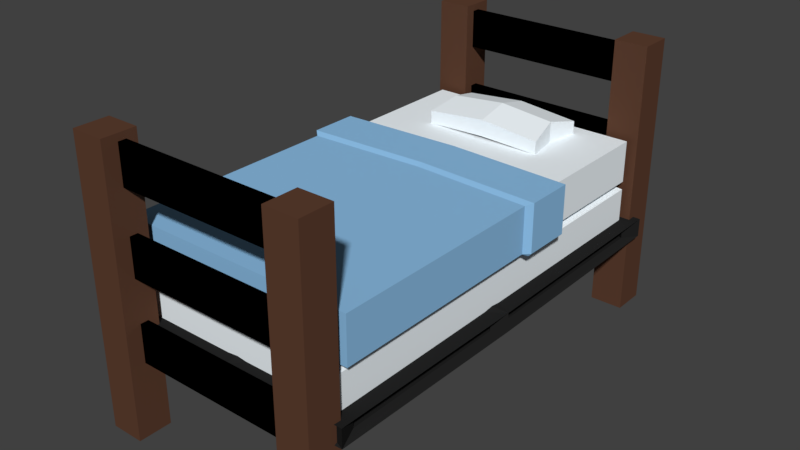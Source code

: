 # Source: bed1.blend  (saved by Blender 2.79.0; exported with 4.5.12 LTS)
import bpy
from mathutils import Matrix  # noqa: F401  (used for matrix-valued properties, if any)

bpy.ops.wm.read_factory_settings(use_empty=True)
scene = bpy.context.scene
scene.name = 'Scene'

# ---- collections
col_collection_1 = bpy.data.collections.new('Collection 1'); scene.collection.children.link(col_collection_1)

# ---- materials (node trees are filled in below, after node groups)
mat_bedwhite = bpy.data.materials.new('BedWhite')
mat_bedwhite.alpha_threshold = 0.0
mat_bedwhite.use_transparent_shadow = False
mat_bedwhite.preview_render_type = 'SHADERBALL'
mat_bedwhite.diffuse_color = (0.9, 0.9615, 1.0, 1.0)
mat_bedwhite.roughness = 0.5
mat_bedwhite.specular_intensity = 0.1
mat_bedwhite.line_color = (0.0, 0.0, 0.0, 1.0)
mat_bedcoversblue = bpy.data.materials.new('BedCoversBlue')
mat_bedcoversblue.alpha_threshold = 0.0
mat_bedcoversblue.use_transparent_shadow = False
mat_bedcoversblue.preview_render_type = 'FLAT'
mat_bedcoversblue.diffuse_color = (0.2686, 0.5238, 0.8, 1.0)
mat_bedcoversblue.roughness = 0.5
mat_bedcoversblue.specular_intensity = 0.0
mat_bedwood = bpy.data.materials.new('BedWood')
mat_bedwood.alpha_threshold = 0.0
mat_bedwood.use_transparent_shadow = False
mat_bedwood.diffuse_color = (0.1114, 0.04996, 0.0297, 1.0)
mat_bedwood.roughness = 0.5
mat_bedwood.specular_intensity = 0.3587
mat_bedmetal = bpy.data.materials.new('BedMetal')
mat_bedmetal.alpha_threshold = 0.0
mat_bedmetal.use_transparent_shadow = False
mat_bedmetal.diffuse_color = (0.01739, 0.01739, 0.01739, 1.0)
mat_bedmetal.roughness = 0.5
mat_bedmetal.specular_intensity = 0.8

# ---- material node trees

# ---- world
world_world = bpy.data.worlds.new('World'); scene.world = world_world
world_world.color = (0.05088, 0.05088, 0.05088)
world_world.use_sun_shadow = False
world_world.sun_shadow_jitter_overblur = 0.0
world_world.cycles.sampling_method = 'MANUAL'

# ---- meshes
me_cube = bpy.data.meshes.new('Cube')
me_cube.from_pydata([(-1.0, -1.056, 5.418), (-1.049, 0.3828, 5.418), (-1.0, -1.056, 7.153), (-1.049, 0.3828, 7.25), (-0.9327, 0.4045, 5.418), (-0.9327, 0.4045, 7.018), (-0.9327, 1.069, 5.418), (-0.9327, 1.069, 7.018), (-1.049, 0.13, 5.418), (-1.049, 0.13, 7.25), (-1.0, 0.1028, 5.418), (-1.0, 0.1028, 7.153), (-0.9327, -1.056, 3.824), (-0.9327, 1.069, 3.824), (-0.9327, -1.056, 5.102), (-0.9327, 1.069, 5.102), (-0.8888, -1.003, 5.299), (-1.025, 0.3734, 5.299), (-0.9142, 0.3942, 5.299), (-0.8303, 1.032, 5.299), (-1.025, 0.1314, 5.299), (-0.9141, 0.1053, 5.299), (-0.5152, 0.9854, 7.509), (-0.5152, 0.9854, 7.018), (-0.5152, 0.6381, 7.509), (-0.5152, 0.6381, 7.018), (-0.4674, 0.8118, 7.813), (-0.4674, 0.8118, 7.018), (1.0, -1.056, 5.418), (1.049, 0.3828, 5.418), (1.0, -1.056, 7.153), (1.049, 0.3828, 7.25), (0.9327, 0.4045, 5.418), (0.9327, 0.4045, 7.018), (0.9327, 1.069, 5.418), (0.9327, 1.069, 7.018), (1.049, 0.13, 5.418), (1.049, 0.13, 7.25), (1.0, 0.1028, 5.418), (1.0, 0.1028, 7.153), (0.9327, -1.056, 3.824), (1.285e-08, -1.056, 5.418), (1.285e-08, 0.4121, 7.25), (1.285e-08, -1.056, 7.153), (0.9327, 1.069, 3.824), (1.285e-08, 0.4338, 7.018), (1.285e-08, 1.069, 5.418), (1.285e-08, 1.069, 7.018), (1.285e-08, 0.1594, 7.25), (0.9327, -1.056, 5.102), (1.285e-08, 0.1321, 7.153), (0.9327, 1.069, 5.102), (0.8888, -1.003, 5.299), (1.025, 0.3734, 5.299), (0.9142, 0.3942, 5.299), (0.8303, 1.032, 5.299), (1.025, 0.1314, 5.299), (0.9142, 0.1053, 5.299), (1.206e-08, -1.003, 5.299), (1.206e-08, 1.032, 5.299), (1.227e-08, 1.069, 3.824), (1.227e-08, 1.069, 5.102), (1.227e-08, -1.056, 3.824), (1.227e-08, -1.056, 5.102), (0.5152, 0.9854, 7.509), (0.5152, 0.9854, 7.018), (0.5152, 0.6381, 7.509), (0.5152, 0.6381, 7.018), (1.285e-08, 0.6381, 7.099), (1.285e-08, 0.9854, 7.099), (1.285e-08, 0.6381, 7.733), (1.285e-08, 0.9854, 7.733), (0.4674, 0.8118, 7.813), (0.4674, 0.8118, 7.018), (1.285e-08, 0.8118, 8.02), (0.9364, 1.06, 3.25), (1.064, 1.139, 3.159), (0.9364, 1.06, 3.778), (1.064, 1.139, 3.869), (-0.9364, 1.06, 3.25), (-1.064, 1.139, 3.159), (-0.9364, 1.06, 3.778), (-1.064, 1.139, 3.869), (1.285e-08, 1.051, 3.261), (1.285e-08, 1.148, 3.149), (1.285e-08, 1.051, 3.768), (1.285e-08, 1.148, 3.879), (0.9364, -1.06, 3.25), (1.064, -1.139, 3.159), (0.9364, -1.06, 3.778), (1.064, -1.139, 3.869), (0.9222, -0.05633, 3.261), (1.078, -0.05633, 3.149), (0.9222, -0.05633, 3.768), (1.078, -0.05633, 3.879), (-0.9364, -1.06, 3.25), (-1.064, -1.139, 3.159), (-0.9364, -1.06, 3.778), (-1.064, -1.139, 3.869), (1.285e-08, -1.051, 3.261), (1.285e-08, -1.148, 3.149), (1.285e-08, -1.051, 3.768), (1.285e-08, -1.148, 3.879), (-0.9222, -0.05633, 3.261), (-1.078, -0.05633, 3.149), (-0.9222, -0.05633, 3.768), (-1.078, -0.05633, 3.879), (1.285e-08, -0.05633, 3.745), (1.285e-08, -0.05633, 3.903), (1.285e-08, -0.05633, 3.284), (1.285e-08, -0.05633, 3.126), (0.1101, 1.1, 3.284), (0.1101, 1.1, 3.745), (0.8899, 1.1, 3.745), (0.8899, 1.1, 3.284), (0.8899, 1.031, 3.824), (0.1101, 1.031, 3.824), (0.1101, 0.01226, 3.824), (0.8899, 0.01226, 3.824), (0.1101, 1.031, 3.205), (0.8899, 1.031, 3.205), (0.8899, 0.01226, 3.205), (0.1101, 0.01226, 3.205), (1.0, 1.031, 3.284), (1.0, 1.031, 3.745), (1.0, 0.01226, 3.745), (1.0, 0.01226, 3.284), (-0.1101, 1.1, 3.284), (-0.8899, 1.1, 3.284), (-0.8899, 1.1, 3.745), (-0.1101, 1.1, 3.745), (-0.8899, 1.031, 3.824), (-0.8899, 0.01226, 3.824), (-0.1101, 0.01226, 3.824), (-0.1101, 1.031, 3.824), (-0.1101, 1.031, 3.205), (-0.1101, 0.01226, 3.205), (-0.8899, 0.01226, 3.205), (-0.8899, 1.031, 3.205), (-1.0, 1.031, 3.284), (-1.0, 0.01226, 3.284), (-1.0, 0.01226, 3.745), (-1.0, 1.031, 3.745), (0.1101, -1.1, 3.284), (0.8899, -1.1, 3.284), (0.8899, -1.1, 3.745), (0.1101, -1.1, 3.745), (0.8899, -1.031, 3.824), (0.8899, -0.1249, 3.824), (0.1101, -0.1249, 3.824), (0.1101, -1.031, 3.824), (0.1101, -1.031, 3.205), (0.1101, -0.1249, 3.205), (0.8899, -0.1249, 3.205), (0.8899, -1.031, 3.205), (1.0, -1.031, 3.284), (1.0, -0.1249, 3.284), (1.0, -0.1249, 3.745), (1.0, -1.031, 3.745), (-0.1101, -1.1, 3.284), (-0.1101, -1.1, 3.745), (-0.8899, -1.1, 3.745), (-0.8899, -1.1, 3.284), (-0.8899, -1.031, 3.824), (-0.1101, -1.031, 3.824), (-0.1101, -0.1249, 3.824), (-0.8899, -0.1249, 3.824), (-0.1101, -1.031, 3.205), (-0.8899, -1.031, 3.205), (-0.8899, -0.1249, 3.205), (-0.1101, -0.1249, 3.205), (-1.0, -1.031, 3.284), (-1.0, -1.031, 3.745), (-1.0, -0.1249, 3.745), (-1.0, -0.1249, 3.284), (-0.7174, 1.276, 10.58), (-0.7174, 1.276, -4.768e-07), (-0.7174, 1.1, 10.58), (-0.7174, 1.1, -4.768e-07), (-1.0, 1.276, 10.58), (-1.0, 1.276, -4.768e-07), (-1.0, 1.1, 10.58), (-1.0, 1.1, -4.768e-07), (-0.7174, 1.155, 10.32), (-0.7174, 1.155, 8.87), (-0.7174, 1.197, 10.32), (-0.7174, 1.197, 8.87), (-0.7174, 1.197, 5.807), (-0.7174, 1.197, 7.258), (-0.7174, 1.155, 5.807), (-0.7174, 1.155, 7.258), (-0.7174, 1.197, 2.744), (-0.7174, 1.197, 4.195), (-0.7174, 1.155, 2.744), (-0.7174, 1.155, 4.195), (0.7174, 1.155, 10.32), (0.7174, 1.155, 8.87), (0.7174, 1.197, 10.32), (0.7174, 1.197, 8.87), (0.7174, 1.197, 5.807), (0.7174, 1.197, 7.258), (0.7174, 1.155, 5.807), (0.7174, 1.155, 7.258), (0.7174, 1.197, 2.744), (0.7174, 1.197, 4.195), (0.7174, 1.155, 2.744), (0.7174, 1.155, 4.195), (0.7174, 1.276, 10.58), (0.7174, 1.276, -4.768e-07), (0.7174, 1.1, 10.58), (0.7174, 1.1, -4.768e-07), (1.0, 1.276, 10.58), (1.0, 1.276, -4.768e-07), (1.0, 1.1, 10.58), (1.0, 1.1, -4.768e-07), (0.7174, 1.155, 10.32), (0.7174, 1.155, 8.87), (0.7174, 1.197, 10.32), (0.7174, 1.197, 8.87), (0.7174, 1.197, 5.807), (0.7174, 1.197, 7.258), (0.7174, 1.155, 5.807), (0.7174, 1.155, 7.258), (0.7174, 1.197, 2.744), (0.7174, 1.197, 4.195), (0.7174, 1.155, 2.744), (0.7174, 1.155, 4.195), (-0.7174, 1.155, 10.32), (-0.7174, 1.155, 8.87), (-0.7174, 1.197, 10.32), (-0.7174, 1.197, 8.87), (-0.7174, 1.197, 5.807), (-0.7174, 1.197, 7.258), (-0.7174, 1.155, 5.807), (-0.7174, 1.155, 7.258), (1.285e-08, 1.197, 10.32), (1.285e-08, 1.197, 8.87), (1.285e-08, 1.155, 10.32), (1.285e-08, 1.155, 8.87), (1.285e-08, 1.197, 7.258), (1.285e-08, 1.197, 5.807), (1.285e-08, 1.155, 7.258), (1.285e-08, 1.155, 5.807), (-0.7174, 1.197, 2.744), (-0.7174, 1.197, 4.195), (-0.7174, 1.155, 2.744), (-0.7174, 1.155, 4.195), (1.285e-08, 1.197, 4.195), (1.285e-08, 1.197, 2.744), (1.285e-08, 1.155, 4.195), (1.285e-08, 1.155, 2.744), (-0.7174, -1.276, 10.58), (-0.7174, -1.276, -4.768e-07), (-0.7174, -1.1, 10.58), (-0.7174, -1.1, -4.768e-07), (-1.0, -1.276, 10.58), (-1.0, -1.276, -4.768e-07), (-1.0, -1.1, 10.58), (-1.0, -1.1, -4.768e-07), (-0.7174, -1.155, 10.32), (-0.7174, -1.155, 8.87), (-0.7174, -1.197, 10.32), (-0.7174, -1.197, 8.87), (-0.7174, -1.197, 5.807), (-0.7174, -1.197, 7.258), (-0.7174, -1.155, 5.807), (-0.7174, -1.155, 7.258), (-0.7174, -1.197, 2.744), (-0.7174, -1.197, 4.195), (-0.7174, -1.155, 2.744), (-0.7174, -1.155, 4.195), (0.7174, -1.155, 10.32), (0.7174, -1.155, 8.87), (0.7174, -1.197, 10.32), (0.7174, -1.197, 8.87), (0.7174, -1.197, 5.807), (0.7174, -1.197, 7.258), (0.7174, -1.155, 5.807), (0.7174, -1.155, 7.258), (0.7174, -1.197, 2.744), (0.7174, -1.197, 4.195), (0.7174, -1.155, 2.744), (0.7174, -1.155, 4.195), (0.7174, -1.276, 10.58), (0.7174, -1.276, -4.768e-07), (0.7174, -1.1, 10.58), (0.7174, -1.1, -4.768e-07), (1.0, -1.276, 10.58), (1.0, -1.276, -4.768e-07), (1.0, -1.1, 10.58), (1.0, -1.1, -4.768e-07), (0.7174, -1.155, 10.32), (0.7174, -1.155, 8.87), (0.7174, -1.197, 10.32), (0.7174, -1.197, 8.87), (0.7174, -1.197, 5.807), (0.7174, -1.197, 7.258), (0.7174, -1.155, 5.807), (0.7174, -1.155, 7.258), (0.7174, -1.197, 2.744), (0.7174, -1.197, 4.195), (0.7174, -1.155, 2.744), (0.7174, -1.155, 4.195), (-0.7174, -1.155, 10.32), (-0.7174, -1.155, 8.87), (-0.7174, -1.197, 10.32), (-0.7174, -1.197, 8.87), (-0.7174, -1.197, 5.807), (-0.7174, -1.197, 7.258), (-0.7174, -1.155, 5.807), (-0.7174, -1.155, 7.258), (1.285e-08, -1.197, 10.32), (1.285e-08, -1.197, 8.87), (1.285e-08, -1.155, 10.32), (1.285e-08, -1.155, 8.87), (1.285e-08, -1.197, 7.258), (1.285e-08, -1.197, 5.807), (1.285e-08, -1.155, 7.258), (1.285e-08, -1.155, 5.807), (-0.7174, -1.197, 2.744), (-0.7174, -1.197, 4.195), (-0.7174, -1.155, 2.744), (-0.7174, -1.155, 4.195), (1.285e-08, -1.197, 4.195), (1.285e-08, -1.197, 2.744), (1.285e-08, -1.155, 4.195), (1.285e-08, -1.155, 2.744)], [], [(41, 43, 2, 0), (8, 9, 3, 1), (1, 3, 5, 4), (4, 6, 19, 18), (47, 46, 6, 7), (4, 5, 7, 6), (6, 46, 59, 19), (50, 11, 2, 43), (42, 3, 9, 48), (10, 8, 20, 21), (48, 9, 11, 50), (8, 10, 11, 9), (10, 0, 2, 11), (0, 10, 21, 16), (3, 42, 45, 5), (5, 45, 47, 7), (8, 1, 17, 20), (41, 0, 16, 58), (1, 4, 18, 17), (12, 14, 15, 13), (62, 63, 14, 12), (15, 14, 16, 19), (61, 15, 19, 59), (14, 63, 58, 16), (13, 60, 62, 12), (13, 15, 61, 60), (27, 26, 22, 23), (74, 26, 24, 70), (68, 70, 24, 25), (23, 22, 71, 69), (71, 22, 26, 74), (25, 24, 26, 27), (41, 28, 30, 43), (36, 29, 31, 37), (29, 32, 33, 31), (32, 54, 55, 34), (47, 35, 34, 46), (32, 34, 35, 33), (34, 55, 59, 46), (50, 43, 30, 39), (42, 48, 37, 31), (38, 57, 56, 36), (48, 50, 39, 37), (36, 37, 39, 38), (38, 39, 30, 28), (28, 52, 57, 38), (31, 33, 45, 42), (33, 35, 47, 45), (36, 56, 53, 29), (41, 58, 52, 28), (29, 53, 54, 32), (40, 44, 51, 49), (62, 40, 49, 63), (51, 55, 52, 49), (61, 59, 55, 51), (49, 52, 58, 63), (44, 40, 62, 60), (44, 60, 61, 51), (73, 65, 64, 72), (74, 70, 66, 72), (68, 67, 66, 70), (65, 69, 71, 64), (71, 74, 72, 64), (67, 73, 72, 66), (111, 112, 85, 83), (112, 111, 84, 86), (112, 113, 77, 85), (113, 112, 86, 78), (113, 114, 75, 77), (114, 113, 78, 76), (114, 111, 83, 75), (111, 114, 76, 84), (115, 116, 85, 77), (116, 115, 78, 86), (116, 117, 107, 85), (117, 116, 86, 108), (117, 118, 93, 107), (118, 117, 108, 94), (118, 115, 77, 93), (115, 118, 94, 78), (119, 120, 75, 83), (120, 119, 84, 76), (120, 121, 91, 75), (121, 120, 76, 92), (121, 122, 109, 91), (122, 121, 92, 110), (122, 119, 83, 109), (119, 122, 110, 84), (123, 124, 77, 75), (124, 123, 76, 78), (124, 125, 93, 77), (125, 124, 78, 94), (125, 126, 91, 93), (126, 125, 94, 92), (126, 123, 75, 91), (123, 126, 92, 76), (127, 128, 79, 83), (128, 127, 84, 80), (128, 129, 81, 79), (129, 128, 80, 82), (129, 130, 85, 81), (130, 129, 82, 86), (130, 127, 83, 85), (127, 130, 86, 84), (131, 132, 105, 81), (132, 131, 82, 106), (132, 133, 107, 105), (133, 132, 106, 108), (133, 134, 85, 107), (134, 133, 108, 86), (134, 131, 81, 85), (131, 134, 86, 82), (135, 136, 109, 83), (136, 135, 84, 110), (136, 137, 103, 109), (137, 136, 110, 104), (137, 138, 79, 103), (138, 137, 104, 80), (138, 135, 83, 79), (135, 138, 80, 84), (139, 140, 103, 79), (140, 139, 80, 104), (140, 141, 105, 103), (141, 140, 104, 106), (141, 142, 81, 105), (142, 141, 106, 82), (142, 139, 79, 81), (139, 142, 82, 80), (143, 144, 87, 99), (144, 143, 100, 88), (144, 145, 89, 87), (145, 144, 88, 90), (145, 146, 101, 89), (146, 145, 90, 102), (146, 143, 99, 101), (143, 146, 102, 100), (147, 148, 93, 89), (148, 147, 90, 94), (148, 149, 107, 93), (149, 148, 94, 108), (149, 150, 101, 107), (150, 149, 108, 102), (150, 147, 89, 101), (147, 150, 102, 90), (151, 152, 109, 99), (152, 151, 100, 110), (152, 153, 91, 109), (153, 152, 110, 92), (153, 154, 87, 91), (154, 153, 92, 88), (154, 151, 99, 87), (151, 154, 88, 100), (155, 156, 91, 87), (156, 155, 88, 92), (156, 157, 93, 91), (157, 156, 92, 94), (157, 158, 89, 93), (158, 157, 94, 90), (158, 155, 87, 89), (155, 158, 90, 88), (159, 160, 101, 99), (160, 159, 100, 102), (160, 161, 97, 101), (161, 160, 102, 98), (161, 162, 95, 97), (162, 161, 98, 96), (162, 159, 99, 95), (159, 162, 96, 100), (163, 164, 101, 97), (164, 163, 98, 102), (164, 165, 107, 101), (165, 164, 102, 108), (165, 166, 105, 107), (166, 165, 108, 106), (166, 163, 97, 105), (163, 166, 106, 98), (167, 168, 95, 99), (168, 167, 100, 96), (168, 169, 103, 95), (169, 168, 96, 104), (169, 170, 109, 103), (170, 169, 104, 110), (170, 167, 99, 109), (167, 170, 110, 100), (171, 172, 97, 95), (172, 171, 96, 98), (172, 173, 105, 97), (173, 172, 98, 106), (173, 174, 103, 105), (174, 173, 106, 104), (174, 171, 95, 103), (171, 174, 104, 96), (175, 177, 178, 176), (177, 181, 182, 178), (181, 179, 180, 182), (179, 175, 176, 180), (177, 175, 179, 181), (182, 180, 176, 178), (183, 185, 186, 184), (190, 188, 187, 189), (188, 190, 241, 239), (237, 183, 184, 238), (188, 239, 240, 187), (236, 238, 184, 186), (241, 190, 189, 242), (185, 183, 237, 235), (240, 242, 189, 187), (185, 235, 236, 186), (194, 192, 191, 193), (192, 194, 249, 247), (192, 247, 248, 191), (249, 194, 193, 250), (248, 250, 193, 191), (195, 196, 198, 197), (202, 201, 199, 200), (200, 239, 241, 202), (237, 238, 196, 195), (200, 199, 240, 239), (236, 198, 196, 238), (241, 242, 201, 202), (197, 235, 237, 195), (240, 199, 201, 242), (197, 198, 236, 235), (206, 205, 203, 204), (204, 247, 249, 206), (204, 203, 248, 247), (249, 250, 205, 206), (248, 203, 205, 250), (207, 208, 210, 209), (209, 210, 214, 213), (213, 214, 212, 211), (211, 212, 208, 207), (209, 213, 211, 207), (214, 210, 208, 212), (215, 216, 218, 217), (222, 221, 219, 220), (220, 239, 241, 222), (237, 238, 216, 215), (220, 219, 240, 239), (236, 218, 216, 238), (241, 242, 221, 222), (217, 235, 237, 215), (240, 219, 221, 242), (217, 218, 236, 235), (226, 225, 223, 224), (224, 247, 249, 226), (224, 223, 248, 247), (249, 250, 225, 226), (248, 223, 225, 250), (227, 229, 230, 228), (234, 232, 231, 233), (232, 234, 241, 239), (237, 227, 228, 238), (232, 239, 240, 231), (236, 238, 228, 230), (241, 234, 233, 242), (229, 227, 237, 235), (240, 242, 233, 231), (229, 235, 236, 230), (246, 244, 243, 245), (244, 246, 249, 247), (244, 247, 248, 243), (249, 246, 245, 250), (248, 250, 245, 243), (251, 252, 254, 253), (253, 254, 258, 257), (257, 258, 256, 255), (255, 256, 252, 251), (253, 257, 255, 251), (258, 254, 252, 256), (259, 260, 262, 261), (266, 265, 263, 264), (264, 315, 317, 266), (313, 314, 260, 259), (264, 263, 316, 315), (312, 262, 260, 314), (317, 318, 265, 266), (261, 311, 313, 259), (316, 263, 265, 318), (261, 262, 312, 311), (270, 269, 267, 268), (268, 323, 325, 270), (268, 267, 324, 323), (325, 326, 269, 270), (324, 267, 269, 326), (271, 273, 274, 272), (278, 276, 275, 277), (276, 278, 317, 315), (313, 271, 272, 314), (276, 315, 316, 275), (312, 314, 272, 274), (317, 278, 277, 318), (273, 271, 313, 311), (316, 318, 277, 275), (273, 311, 312, 274), (282, 280, 279, 281), (280, 282, 325, 323), (280, 323, 324, 279), (325, 282, 281, 326), (324, 326, 281, 279), (283, 285, 286, 284), (285, 289, 290, 286), (289, 287, 288, 290), (287, 283, 284, 288), (285, 283, 287, 289), (290, 288, 284, 286), (291, 293, 294, 292), (298, 296, 295, 297), (296, 298, 317, 315), (313, 291, 292, 314), (296, 315, 316, 295), (312, 314, 292, 294), (317, 298, 297, 318), (293, 291, 313, 311), (316, 318, 297, 295), (293, 311, 312, 294), (302, 300, 299, 301), (300, 302, 325, 323), (300, 323, 324, 299), (325, 302, 301, 326), (324, 326, 301, 299), (303, 304, 306, 305), (310, 309, 307, 308), (308, 315, 317, 310), (313, 314, 304, 303), (308, 307, 316, 315), (312, 306, 304, 314), (317, 318, 309, 310), (305, 311, 313, 303), (316, 307, 309, 318), (305, 306, 312, 311), (322, 321, 319, 320), (320, 323, 325, 322), (320, 319, 324, 323), (325, 326, 321, 322), (324, 319, 321, 326), (56, 57, 54, 53), (57, 52, 55, 54), (20, 17, 18, 21), (21, 18, 19, 16)])
me_cube.polygons.foreach_set('material_index', [1, 1, 1, 0, 0, 0, 0, 1, 1, 1, 1, 1, 1, 1, 1, 0, 1, 1, 1, 0, 0, 0, 0, 0, 0, 0, 0, 0, 0, 0, 0, 0, 1, 1, 1, 0, 0, 0, 0, 1, 1, 1, 1, 1, 1, 1, 1, 0, 1, 1, 1, 0, 0, 0, 0, 0, 0, 0, 0, 0, 0, 0, 0, 0, 3, 3, 3, 3, 3, 3, 3, 3, 3, 3, 3, 3, 3, 3, 3, 3, 3, 3, 3, 3, 3, 3, 3, 3, 3, 3, 3, 3, 3, 3, 3, 3, 3, 3, 3, 3, 3, 3, 3, 3, 3, 3, 3, 3, 3, 3, 3, 3, 3, 3, 3, 3, 3, 3, 3, 3, 3, 3, 3, 3, 3, 3, 3, 3, 3, 3, 3, 3, 3, 3, 3, 3, 3, 3, 3, 3, 3, 3, 3, 3, 3, 3, 3, 3, 3, 3, 3, 3, 3, 3, 3, 3, 3, 3, 3, 3, 3, 3, 3, 3, 3, 3, 3, 3, 3, 3, 3, 3, 3, 3, 3, 3, 3, 3, 3, 3, 3, 3, 3, 3, 3, 3, 3, 3, 3, 3, 3, 3, 2, 2, 2, 2, 2, 2, 2, 2, 2, 2, 2, 2, 2, 2, 2, 2, 2, 2, 2, 2, 2, 2, 2, 2, 2, 2, 2, 2, 2, 2, 2, 2, 2, 2, 2, 2, 2, 2, 2, 2, 2, 2, 2, 2, 2, 2, 2, 2, 2, 2, 2, 2, 2, 2, 2, 2, 2, 2, 2, 2, 2, 2, 2, 2, 2, 2, 2, 2, 2, 2, 2, 2, 2, 2, 2, 2, 2, 2, 2, 2, 2, 2, 2, 2, 2, 2, 2, 2, 2, 2, 2, 2, 2, 2, 2, 2, 2, 2, 2, 2, 2, 2, 2, 2, 2, 2, 2, 2, 2, 2, 2, 2, 2, 2, 2, 2, 2, 2, 2, 2, 2, 2, 2, 2, 2, 2, 2, 2, 2, 2, 2, 2, 2, 2, 2, 2, 2, 2, 2, 2, 2, 2, 2, 2, 1, 1, 1, 1])
_uv = me_cube.uv_layers.new(name='UVMap')
_uv.uv.foreach_set('vector', [0.06417, 0.09662, 0.06417, 0.19, 0.01069, 0.19, 0.01069, 0.09662, 0.5193, 0.7429, 0.5193, 0.8415, 0.5058, 0.8415, 0.5058, 0.7429, 0.2294, 0.8915, 0.2304, 0.7928, 0.2365, 0.8054, 0.2356, 0.8915, 0.8253, 0.4956, 0.8609, 0.4956, 0.8589, 0.5021, 0.8248, 0.5021, 0.1889, 0.01077, 0.1889, 0.09693, 0.139, 0.09693, 0.139, 0.01077, 0.8253, 0.4956, 0.8252, 0.4095, 0.8608, 0.4094, 0.8609, 0.4956, 0.139, 0.09693, 0.1889, 0.09693, 0.1889, 0.1034, 0.1445, 0.1034, 0.1318, 0.5557, 0.1334, 0.502, 0.1954, 0.502, 0.1954, 0.5557, 0.5058, 0.6586, 0.5074, 0.6022, 0.5209, 0.6022, 0.5193, 0.6586, 0.8993, 0.1436, 0.8967, 0.1437, 0.8977, 0.1372, 0.9036, 0.1369, 0.9025, 0.7801, 0.9025, 0.8366, 0.8973, 0.834, 0.8973, 0.7801, 0.8967, 0.1437, 0.8993, 0.1436, 0.9036, 0.2369, 0.9013, 0.2422, 0.1938, 0.7244, 0.1318, 0.7244, 0.1319, 0.631, 0.1938, 0.631, 0.1318, 0.7244, 0.1938, 0.7244, 0.194, 0.7309, 0.1347, 0.7309, 0.3624, 0.7152, 0.3624, 0.6587, 0.3748, 0.6587, 0.3748, 0.7089, 0.8034, 0.4094, 0.8018, 0.4596, 0.7678, 0.4596, 0.7678, 0.4094, 0.5193, 0.7429, 0.5058, 0.7429, 0.5063, 0.7365, 0.5192, 0.7365, 0.06417, 0.09662, 0.01069, 0.09662, 0.01664, 0.09021, 0.06417, 0.09021, 0.2294, 0.8915, 0.2356, 0.8915, 0.2365, 0.8979, 0.2306, 0.8979, 0.6311, 0.7167, 0.5627, 0.7167, 0.5627, 0.6022, 0.631, 0.6022, 0.06417, 0.01077, 0.06417, 0.07959, 0.01429, 0.07959, 0.01429, 0.01077, 0.5627, 0.6022, 0.5627, 0.7167, 0.5522, 0.7138, 0.5522, 0.6042, 0.1889, 0.114, 0.139, 0.114, 0.1445, 0.1034, 0.1889, 0.1034, 0.01429, 0.07959, 0.06417, 0.07959, 0.06417, 0.09021, 0.01664, 0.09021, 0.01069, 0.502, 0.06057, 0.502, 0.06057, 0.6164, 0.01069, 0.6164, 0.139, 0.1828, 0.139, 0.114, 0.1889, 0.114, 0.1889, 0.1828, 0.3717, 0.7367, 0.3717, 0.7795, 0.3624, 0.7631, 0.3624, 0.7367, 0.8487, 0.7514, 0.8597, 0.7262, 0.876, 0.7237, 0.864, 0.7514, 0.8291, 0.5513, 0.863, 0.5513, 0.851, 0.5791, 0.8248, 0.5791, 0.2602, 0.8154, 0.2864, 0.8154, 0.2984, 0.8431, 0.2645, 0.8431, 0.2984, 0.8431, 0.2864, 0.8154, 0.3026, 0.8179, 0.3137, 0.8431, 0.381, 0.7367, 0.381, 0.7631, 0.3717, 0.7795, 0.3717, 0.7367, 0.06417, 0.09662, 0.1176, 0.09662, 0.1176, 0.19, 0.06417, 0.19, 0.8659, 0.01728, 0.8794, 0.01728, 0.8794, 0.1154, 0.8659, 0.1154, 0.8844, 0.4805, 0.8906, 0.4804, 0.8915, 0.5665, 0.8854, 0.5791, 0.8696, 0.6881, 0.8701, 0.6946, 0.836, 0.6949, 0.8341, 0.6879, 0.1889, 0.01077, 0.2388, 0.01077, 0.2388, 0.09693, 0.1889, 0.09693, 0.8696, 0.6881, 0.8341, 0.6879, 0.8346, 0.6022, 0.8701, 0.6024, 0.2388, 0.09693, 0.2333, 0.1034, 0.1889, 0.1034, 0.1889, 0.09693, 0.1318, 0.5557, 0.1954, 0.5557, 0.1954, 0.6094, 0.1334, 0.6095, 0.5058, 0.6586, 0.5193, 0.6586, 0.5209, 0.7149, 0.5074, 0.7149, 0.8993, 0.3624, 0.9036, 0.369, 0.8977, 0.3687, 0.8967, 0.3623, 0.9025, 0.7801, 0.8973, 0.7801, 0.8973, 0.7263, 0.9025, 0.7237, 0.8967, 0.3623, 0.9012, 0.2638, 0.9036, 0.2691, 0.8993, 0.3624, 0.7144, 0.6091, 0.7146, 0.702, 0.6526, 0.7021, 0.6524, 0.6092, 0.6524, 0.6092, 0.6553, 0.6022, 0.7146, 0.6023, 0.7144, 0.6091, 0.3624, 0.6022, 0.3748, 0.6085, 0.3748, 0.6587, 0.3624, 0.6587, 0.8034, 0.5097, 0.7678, 0.5097, 0.7678, 0.4596, 0.8018, 0.4596, 0.8659, 0.01728, 0.866, 0.01077, 0.879, 0.01077, 0.8794, 0.01728, 0.06417, 0.09662, 0.06417, 0.09021, 0.1117, 0.09021, 0.1176, 0.09662, 0.8844, 0.4805, 0.8856, 0.474, 0.8915, 0.474, 0.8906, 0.4804, 0.4844, 0.6022, 0.4844, 0.7167, 0.4164, 0.7167, 0.4164, 0.6022, 0.06417, 0.01077, 0.114, 0.01077, 0.114, 0.07959, 0.06417, 0.07959, 0.4164, 0.7167, 0.4065, 0.7147, 0.4062, 0.6051, 0.4164, 0.6022, 0.1889, 0.114, 0.1889, 0.1034, 0.2333, 0.1034, 0.2388, 0.114, 0.114, 0.07959, 0.1117, 0.09021, 0.06417, 0.09021, 0.06417, 0.07959, 0.1104, 0.502, 0.1104, 0.6164, 0.06057, 0.6164, 0.06057, 0.502, 0.2388, 0.1828, 0.1889, 0.1828, 0.1889, 0.114, 0.2388, 0.114, 0.7771, 0.5312, 0.7864, 0.5315, 0.7864, 0.5578, 0.7771, 0.5738, 0.8487, 0.7514, 0.864, 0.7514, 0.876, 0.7791, 0.8597, 0.7766, 0.8291, 0.5513, 0.8248, 0.5236, 0.851, 0.5236, 0.863, 0.5513, 0.2602, 0.8708, 0.2645, 0.8431, 0.2984, 0.8431, 0.2864, 0.8708, 0.2984, 0.8431, 0.3137, 0.8431, 0.3026, 0.8683, 0.2864, 0.8708, 0.7678, 0.5315, 0.7771, 0.5312, 0.7771, 0.5738, 0.7678, 0.5578, 0.02247, 0.9516, 0.02247, 0.9764, 0.01658, 0.9777, 0.01658, 0.9504, 0.1761, 0.3917, 0.2008, 0.3917, 0.208, 0.3977, 0.1689, 0.3977, 0.4062, 0.982, 0.4066, 0.94, 0.4087, 0.9376, 0.4087, 0.988, 0.1761, 0.3497, 0.1761, 0.3917, 0.1689, 0.3977, 0.1695, 0.3404, 0.07702, 0.977, 0.07702, 0.9522, 0.07951, 0.9504, 0.07951, 0.9788, 0.2008, 0.3497, 0.1761, 0.3497, 0.1695, 0.3404, 0.2074, 0.3404, 0.4784, 0.9853, 0.478, 0.9434, 0.4805, 0.9376, 0.4805, 0.9879, 0.2008, 0.3917, 0.2008, 0.3497, 0.2074, 0.3404, 0.208, 0.3977, 0.9717, 0.8436, 0.9712, 0.8016, 0.9741, 0.7956, 0.9741, 0.8461, 0.07379, 0.4742, 0.1154, 0.4745, 0.1245, 0.4804, 0.06768, 0.4804, 0.2602, 0.6864, 0.2957, 0.6448, 0.3026, 0.6459, 0.2639, 0.6911, 0.07425, 0.4193, 0.07379, 0.4742, 0.06768, 0.4804, 0.06815, 0.4156, 0.2957, 0.6448, 0.2641, 0.6174, 0.2652, 0.6135, 0.3026, 0.6459, 0.1159, 0.4197, 0.07425, 0.4193, 0.06815, 0.4156, 0.1257, 0.416, 0.3351, 0.9577, 0.3356, 0.9028, 0.338, 0.9013, 0.338, 0.9614, 0.1154, 0.4745, 0.1159, 0.4197, 0.1257, 0.416, 0.1245, 0.4804, 0.9731, 0.407, 0.9736, 0.365, 0.9761, 0.3625, 0.9761, 0.413, 0.1164, 0.2183, 0.0747, 0.2179, 0.06887, 0.2116, 0.1257, 0.2125, 0.3599, 0.9599, 0.3594, 0.905, 0.3624, 0.9013, 0.3624, 0.9614, 0.1159, 0.2731, 0.1164, 0.2183, 0.1257, 0.2125, 0.126, 0.2769, 0.08669, 0.7156, 0.05511, 0.6883, 0.05285, 0.6815, 0.09024, 0.7138, 0.07424, 0.2728, 0.1159, 0.2731, 0.126, 0.2769, 0.06833, 0.2764, 0.05511, 0.6883, 0.01961, 0.7299, 0.01431, 0.7268, 0.05285, 0.6815, 0.0747, 0.2179, 0.07424, 0.2728, 0.06833, 0.2764, 0.06887, 0.2116, 0.08291, 0.9522, 0.08291, 0.977, 0.07951, 0.9788, 0.07951, 0.9504, 0.6837, 0.8291, 0.6592, 0.8291, 0.6529, 0.8233, 0.6907, 0.8233, 0.2864, 0.951, 0.2857, 0.8961, 0.2898, 0.8924, 0.2898, 0.9525, 0.6837, 0.884, 0.6837, 0.8291, 0.6907, 0.8233, 0.6913, 0.8877, 0.5563, 0.9448, 0.5563, 0.9696, 0.5522, 0.9708, 0.5522, 0.9435, 0.5563, 0.9696, 0.5563, 0.9448, 0.5605, 0.9375, 0.5605, 0.9769, 0.9486, 0.1933, 0.9494, 0.1385, 0.9527, 0.1369, 0.9527, 0.1971, 0.6592, 0.8291, 0.6592, 0.884, 0.6524, 0.8877, 0.6529, 0.8233, 0.9845, 0.5182, 0.9849, 0.4763, 0.9871, 0.474, 0.9871, 0.5243, 0.2008, 0.4456, 0.2008, 0.4036, 0.208, 0.3977, 0.2074, 0.4549, 0.9661, 0.5514, 0.9661, 0.5762, 0.9636, 0.578, 0.9636, 0.5496, 0.1761, 0.4456, 0.2008, 0.4456, 0.2074, 0.4549, 0.1695, 0.4549, 0.6066, 0.9855, 0.6062, 0.9435, 0.6087, 0.9375, 0.6087, 0.988, 0.1761, 0.4036, 0.1761, 0.4456, 0.1695, 0.4549, 0.1689, 0.3977, 0.01069, 0.9764, 0.01069, 0.9516, 0.01658, 0.9504, 0.01658, 0.9777, 0.2008, 0.4036, 0.1761, 0.4036, 0.1689, 0.3977, 0.208, 0.3977, 0.9491, 0.4211, 0.9486, 0.3663, 0.9518, 0.3625, 0.9518, 0.4227, 0.02087, 0.4189, 0.02042, 0.4737, 0.01095, 0.4795, 0.01069, 0.4151, 0.3362, 0.6799, 0.3046, 0.6526, 0.3026, 0.6459, 0.3399, 0.6783, 0.0625, 0.4192, 0.02087, 0.4189, 0.01069, 0.4151, 0.06815, 0.4156, 0.3046, 0.6526, 0.2691, 0.6942, 0.2639, 0.6911, 0.3026, 0.6459, 0.06204, 0.4741, 0.0625, 0.4192, 0.06815, 0.4156, 0.06768, 0.4804, 0.9718, 0.05523, 0.9722, 0.01325, 0.9747, 0.01077, 0.9747, 0.06119, 0.02042, 0.4737, 0.06204, 0.4741, 0.06768, 0.4804, 0.01095, 0.4795, 0.01069, 0.7222, 0.0462, 0.6806, 0.05285, 0.6815, 0.01431, 0.7268, 0.06247, 0.2727, 0.06293, 0.2178, 0.06887, 0.2116, 0.06833, 0.2764, 0.0462, 0.6806, 0.01462, 0.6533, 0.01557, 0.6492, 0.05285, 0.6815, 0.02077, 0.2723, 0.06247, 0.2727, 0.06833, 0.2764, 0.01069, 0.2759, 0.7505, 0.9596, 0.7511, 0.9047, 0.7533, 0.9032, 0.7533, 0.9633, 0.02123, 0.2175, 0.02077, 0.2723, 0.01069, 0.2759, 0.01199, 0.2116, 0.9727, 0.3117, 0.9723, 0.2697, 0.9752, 0.2638, 0.9752, 0.3142, 0.06293, 0.2178, 0.02123, 0.2175, 0.01199, 0.2116, 0.06887, 0.2116, 0.8974, 0.4492, 0.8967, 0.3943, 0.9009, 0.3906, 0.9009, 0.4507, 0.3422, 0.8191, 0.3422, 0.8739, 0.3356, 0.8797, 0.3351, 0.8154, 0.9578, 0.9295, 0.9578, 0.9543, 0.9536, 0.9555, 0.9536, 0.9282, 0.9578, 0.9543, 0.9578, 0.9295, 0.962, 0.9222, 0.962, 0.9615, 0.2602, 0.9488, 0.2609, 0.8939, 0.2643, 0.8924, 0.2643, 0.9525, 0.3669, 0.8739, 0.3669, 0.8191, 0.3741, 0.8154, 0.3736, 0.8797, 0.9602, 0.5762, 0.9602, 0.5514, 0.9636, 0.5496, 0.9636, 0.578, 0.3422, 0.8739, 0.3669, 0.8739, 0.3736, 0.8797, 0.3356, 0.8797, 0.9834, 0.9667, 0.9837, 0.9248, 0.9859, 0.9222, 0.9859, 0.9725, 0.2008, 0.3095, 0.2008, 0.2675, 0.208, 0.2616, 0.2074, 0.3189, 0.1231, 0.9531, 0.1231, 0.9779, 0.1206, 0.9797, 0.1206, 0.9513, 0.1761, 0.3095, 0.2008, 0.3095, 0.2074, 0.3189, 0.1695, 0.3189, 0.4544, 0.9855, 0.454, 0.9435, 0.4566, 0.9376, 0.4566, 0.988, 0.1761, 0.2675, 0.1761, 0.3095, 0.1695, 0.3189, 0.1689, 0.2616, 0.04386, 0.9764, 0.04386, 0.9516, 0.04974, 0.9504, 0.04974, 0.9777, 0.2008, 0.2675, 0.1761, 0.2675, 0.1689, 0.2616, 0.208, 0.2616, 0.9607, 0.5265, 0.9602, 0.4777, 0.9631, 0.474, 0.9631, 0.528, 0.1159, 0.4123, 0.1163, 0.3635, 0.1255, 0.3577, 0.1257, 0.416, 0.2689, 0.6118, 0.3005, 0.6392, 0.3026, 0.6459, 0.2652, 0.6135, 0.07431, 0.4119, 0.1159, 0.4123, 0.1257, 0.416, 0.06815, 0.4156, 0.3005, 0.6392, 0.3321, 0.6022, 0.3373, 0.6053, 0.3026, 0.6459, 0.07471, 0.3631, 0.07431, 0.4119, 0.06815, 0.4156, 0.06871, 0.3568, 0.9712, 0.7681, 0.9717, 0.7261, 0.9741, 0.7237, 0.9741, 0.7741, 0.1163, 0.3635, 0.07471, 0.3631, 0.06871, 0.3568, 0.1255, 0.3577, 0.09147, 0.6457, 0.05989, 0.6827, 0.05285, 0.6815, 0.08757, 0.6409, 0.07418, 0.2802, 0.07378, 0.329, 0.06784, 0.3352, 0.06833, 0.2764, 0.05989, 0.6827, 0.09147, 0.71, 0.09024, 0.7138, 0.05285, 0.6815, 0.1159, 0.2805, 0.07418, 0.2802, 0.06833, 0.2764, 0.126, 0.2769, 0.9624, 0.6525, 0.963, 0.6037, 0.9654, 0.6022, 0.9654, 0.6563, 0.1155, 0.3293, 0.1159, 0.2805, 0.126, 0.2769, 0.1247, 0.3352, 0.5824, 0.9855, 0.5819, 0.9435, 0.5848, 0.9375, 0.5848, 0.988, 0.07378, 0.329, 0.1155, 0.3293, 0.1247, 0.3352, 0.06784, 0.3352, 0.6532, 0.9618, 0.6524, 0.913, 0.6565, 0.9093, 0.6565, 0.9633, 0.8431, 0.878, 0.8431, 0.8292, 0.8494, 0.8233, 0.8498, 0.8816, 0.9281, 0.9294, 0.9281, 0.9543, 0.9239, 0.9555, 0.9239, 0.9282, 0.9281, 0.9543, 0.9281, 0.9294, 0.9322, 0.9222, 0.9322, 0.9615, 0.8202, 0.9535, 0.8209, 0.9047, 0.8244, 0.9032, 0.8244, 0.9572, 0.8186, 0.8292, 0.8186, 0.878, 0.811, 0.8816, 0.8116, 0.8233, 0.1172, 0.9779, 0.1172, 0.9531, 0.1206, 0.9513, 0.1206, 0.9797, 0.8431, 0.8292, 0.8186, 0.8292, 0.8116, 0.8233, 0.8494, 0.8233, 0.05563, 0.9516, 0.05563, 0.9764, 0.04974, 0.9777, 0.04974, 0.9504, 0.1761, 0.2557, 0.2008, 0.2557, 0.208, 0.2616, 0.1689, 0.2616, 0.4301, 0.982, 0.4305, 0.94, 0.4326, 0.9376, 0.4326, 0.988, 0.1761, 0.2137, 0.1761, 0.2557, 0.1689, 0.2616, 0.1695, 0.2043, 0.1445, 0.9779, 0.1445, 0.9531, 0.147, 0.9513, 0.147, 0.9797, 0.2008, 0.2137, 0.1761, 0.2137, 0.1695, 0.2043, 0.2074, 0.2043, 0.9872, 0.6501, 0.9868, 0.6082, 0.9893, 0.6022, 0.9893, 0.6525, 0.2008, 0.2557, 0.2008, 0.2137, 0.2074, 0.2043, 0.208, 0.2616, 0.8717, 0.9709, 0.8712, 0.9289, 0.8742, 0.923, 0.8742, 0.9734, 0.06296, 0.363, 0.02134, 0.3627, 0.01197, 0.3568, 0.06871, 0.3568, 0.341, 0.61, 0.3094, 0.647, 0.3026, 0.6459, 0.3373, 0.6053, 0.06256, 0.4118, 0.06296, 0.363, 0.06871, 0.3568, 0.06815, 0.4156, 0.3094, 0.647, 0.341, 0.6744, 0.3399, 0.6783, 0.3026, 0.6459, 0.02094, 0.4115, 0.06256, 0.4118, 0.06815, 0.4156, 0.01069, 0.4151, 0.6779, 0.9596, 0.6783, 0.9108, 0.681, 0.9093, 0.681, 0.9633, 0.02134, 0.3627, 0.02094, 0.4115, 0.01069, 0.4151, 0.01197, 0.3568, 0.9741, 0.1814, 0.9745, 0.1394, 0.977, 0.1369, 0.977, 0.1874, 0.02031, 0.3285, 0.06201, 0.3289, 0.06784, 0.3352, 0.01097, 0.3343, 0.2299, 0.972, 0.2294, 0.9232, 0.2321, 0.9195, 0.2321, 0.9735, 0.02071, 0.2797, 0.02031, 0.3285, 0.01097, 0.3343, 0.01069, 0.2759, 0.0194, 0.6477, 0.05097, 0.675, 0.05285, 0.6815, 0.01557, 0.6492, 0.06241, 0.2801, 0.02071, 0.2797, 0.01069, 0.2759, 0.06833, 0.2764, 0.05097, 0.675, 0.08255, 0.638, 0.08757, 0.6409, 0.05285, 0.6815, 0.06201, 0.3289, 0.06241, 0.2801, 0.06833, 0.2764, 0.06784, 0.3352, 0.1504, 0.9531, 0.1504, 0.9779, 0.147, 0.9797, 0.147, 0.9513, 0.7578, 0.8758, 0.7824, 0.8758, 0.7891, 0.8816, 0.7511, 0.8816, 0.8464, 0.9557, 0.8457, 0.9069, 0.8498, 0.9032, 0.8498, 0.9572, 0.7578, 0.827, 0.7578, 0.8758, 0.7511, 0.8816, 0.7505, 0.8233, 0.7168, 0.9302, 0.7168, 0.9551, 0.7127, 0.9563, 0.7127, 0.929, 0.7168, 0.9551, 0.7168, 0.9302, 0.721, 0.923, 0.721, 0.9623, 0.7747, 0.9535, 0.7754, 0.9047, 0.7789, 0.9032, 0.7789, 0.9572, 0.7824, 0.8758, 0.7824, 0.827, 0.7896, 0.8233, 0.7891, 0.8816, 0.6848, 0.5777, 0.6754, 0.5777, 0.6754, 0.01077, 0.6848, 0.01077, 0.3332, 0.01077, 0.3483, 0.01077, 0.3483, 0.5807, 0.3332, 0.5807, 0.5616, 0.5807, 0.5522, 0.5807, 0.5522, 0.01077, 0.5616, 0.01077, 0.5157, 0.01077, 0.5308, 0.01077, 0.5308, 0.5807, 0.5157, 0.5807, 0.2696, 0.9892, 0.2602, 0.9892, 0.2602, 0.974, 0.2696, 0.974, 0.9624, 0.6778, 0.9719, 0.6778, 0.9719, 0.693, 0.9624, 0.693, 0.4794, 0.916, 0.4771, 0.916, 0.4771, 0.8379, 0.4794, 0.8379, 0.7149, 0.9015, 0.7127, 0.9015, 0.7127, 0.8233, 0.7149, 0.8233, 0.9476, 0.8223, 0.9498, 0.8223, 0.9498, 0.8609, 0.9476, 0.8609, 0.2985, 0.7157, 0.3369, 0.7157, 0.3369, 0.7938, 0.2985, 0.7938, 0.1172, 0.7524, 0.1556, 0.7524, 0.1556, 0.8305, 0.1172, 0.8305, 0.9245, 0.04939, 0.9267, 0.04939, 0.9267, 0.08802, 0.9245, 0.08802, 0.4445, 0.7382, 0.4829, 0.7382, 0.4829, 0.8164, 0.4445, 0.8164, 0.9365, 0.474, 0.9388, 0.474, 0.9388, 0.5125, 0.9365, 0.5125, 0.8973, 0.8967, 0.8996, 0.8967, 0.8996, 0.9354, 0.8973, 0.9354, 0.7678, 0.2101, 0.8062, 0.2101, 0.8062, 0.2882, 0.7678, 0.2882, 0.6017, 0.916, 0.5995, 0.916, 0.5995, 0.8379, 0.6017, 0.8379, 0.9476, 0.7237, 0.9498, 0.7237, 0.9498, 0.7622, 0.9476, 0.7622, 0.7678, 0.1104, 0.8062, 0.1104, 0.8062, 0.1886, 0.7678, 0.1886, 0.7743, 0.6022, 0.8127, 0.6022, 0.8127, 0.6803, 0.7743, 0.6803, 0.5058, 0.9017, 0.5081, 0.9017, 0.5081, 0.9403, 0.5058, 0.9403, 0.9152, 0.6799, 0.9152, 0.6022, 0.9174, 0.6022, 0.9174, 0.6799, 0.1645, 0.9298, 0.1645, 0.8521, 0.1668, 0.8521, 0.1668, 0.9298, 0.9476, 0.8994, 0.9476, 0.8609, 0.9498, 0.8609, 0.9498, 0.8994, 0.2985, 0.7157, 0.2985, 0.7938, 0.2602, 0.7938, 0.2602, 0.7157, 0.194, 0.7524, 0.194, 0.8305, 0.1556, 0.8305, 0.1556, 0.7524, 0.9245, 0.04939, 0.9245, 0.01077, 0.9267, 0.01077, 0.9267, 0.04939, 0.4445, 0.7382, 0.4445, 0.8164, 0.4062, 0.8164, 0.4062, 0.7382, 0.9365, 0.5511, 0.9365, 0.5125, 0.9388, 0.5125, 0.9388, 0.5511, 0.8973, 0.8967, 0.8973, 0.8581, 0.8996, 0.8581, 0.8996, 0.8967, 0.8445, 0.2101, 0.8445, 0.2882, 0.8062, 0.2882, 0.8062, 0.2101, 0.9262, 0.7237, 0.9262, 0.8014, 0.9239, 0.8014, 0.9239, 0.7237, 0.9476, 0.8008, 0.9476, 0.7622, 0.9498, 0.7622, 0.9498, 0.8008, 0.8445, 0.1104, 0.8445, 0.1886, 0.8062, 0.1886, 0.8062, 0.1104, 0.7743, 0.6022, 0.7743, 0.6803, 0.7359, 0.6803, 0.7359, 0.6022, 0.5058, 0.9017, 0.5058, 0.8631, 0.5081, 0.8631, 0.5081, 0.9017, 0.6446, 0.5807, 0.6446, 0.01077, 0.654, 0.01077, 0.654, 0.5807, 0.3848, 0.01077, 0.3848, 0.5807, 0.3697, 0.5807, 0.3697, 0.01077, 0.737, 0.5777, 0.737, 0.01077, 0.7464, 0.01077, 0.7464, 0.5777, 0.4792, 0.5807, 0.4792, 0.01077, 0.4943, 0.01077, 0.4943, 0.5807, 0.9806, 0.8676, 0.9806, 0.8828, 0.9712, 0.8828, 0.9712, 0.8676, 0.1812, 0.9513, 0.1812, 0.9665, 0.1718, 0.9665, 0.1718, 0.9513, 0.9129, 0.5517, 0.9129, 0.474, 0.9151, 0.474, 0.9151, 0.5517, 0.1882, 0.9298, 0.1882, 0.8521, 0.1904, 0.8521, 0.1904, 0.9298, 0.9476, 0.8994, 0.9476, 0.8609, 0.9498, 0.8609, 0.9498, 0.8994, 0.2985, 0.7157, 0.2985, 0.7938, 0.2602, 0.7938, 0.2602, 0.7157, 0.194, 0.7524, 0.194, 0.8305, 0.1556, 0.8305, 0.1556, 0.7524, 0.9245, 0.04939, 0.9245, 0.01077, 0.9267, 0.01077, 0.9267, 0.04939, 0.4445, 0.7382, 0.4445, 0.8164, 0.4062, 0.8164, 0.4062, 0.7382, 0.9365, 0.5511, 0.9365, 0.5125, 0.9388, 0.5125, 0.9388, 0.5511, 0.8973, 0.8967, 0.8973, 0.8581, 0.8996, 0.8581, 0.8996, 0.8967, 0.8445, 0.2101, 0.8445, 0.2882, 0.8062, 0.2882, 0.8062, 0.2101, 0.9262, 0.8229, 0.9262, 0.9006, 0.9239, 0.9006, 0.9239, 0.8229, 0.9476, 0.8008, 0.9476, 0.7622, 0.9498, 0.7622, 0.9498, 0.8008, 0.8445, 0.1104, 0.8445, 0.1886, 0.8062, 0.1886, 0.8062, 0.1104, 0.7743, 0.6022, 0.7743, 0.6803, 0.7359, 0.6803, 0.7359, 0.6022, 0.5058, 0.9017, 0.5058, 0.8631, 0.5081, 0.8631, 0.5081, 0.9017, 0.4557, 0.916, 0.4535, 0.916, 0.4535, 0.8379, 0.4557, 0.8379, 0.8938, 0.6803, 0.8915, 0.6803, 0.8915, 0.6022, 0.8938, 0.6022, 0.9476, 0.8223, 0.9498, 0.8223, 0.9498, 0.8609, 0.9476, 0.8609, 0.2985, 0.7157, 0.3369, 0.7157, 0.3369, 0.7938, 0.2985, 0.7938, 0.1172, 0.7524, 0.1556, 0.7524, 0.1556, 0.8305, 0.1172, 0.8305, 0.9245, 0.04939, 0.9267, 0.04939, 0.9267, 0.08802, 0.9245, 0.08802, 0.4445, 0.7382, 0.4829, 0.7382, 0.4829, 0.8164, 0.4445, 0.8164, 0.9365, 0.474, 0.9388, 0.474, 0.9388, 0.5125, 0.9365, 0.5125, 0.8973, 0.8967, 0.8996, 0.8967, 0.8996, 0.9354, 0.8973, 0.9354, 0.7678, 0.2101, 0.8062, 0.2101, 0.8062, 0.2882, 0.7678, 0.2882, 0.4084, 0.916, 0.4062, 0.916, 0.4062, 0.8379, 0.4084, 0.8379, 0.9476, 0.7237, 0.9498, 0.7237, 0.9498, 0.7622, 0.9476, 0.7622, 0.7678, 0.1104, 0.8062, 0.1104, 0.8062, 0.1886, 0.7678, 0.1886, 0.7743, 0.6022, 0.8127, 0.6022, 0.8127, 0.6803, 0.7743, 0.6803, 0.5058, 0.9017, 0.5081, 0.9017, 0.5081, 0.9403, 0.5058, 0.9403, 0.2388, 0.2043, 0.2388, 0.7713, 0.2294, 0.7713, 0.2294, 0.2043, 0.4427, 0.5807, 0.4427, 0.01077, 0.4578, 0.01077, 0.4578, 0.5807, 0.6138, 0.5807, 0.6138, 0.01077, 0.6232, 0.01077, 0.6232, 0.5807, 0.2753, 0.01077, 0.2753, 0.5807, 0.2602, 0.5807, 0.2602, 0.01077, 0.291, 0.9892, 0.291, 0.974, 0.3004, 0.974, 0.3004, 0.9892, 0.9581, 0.2186, 0.9581, 0.2338, 0.9486, 0.2338, 0.9486, 0.2186, 0.5758, 0.916, 0.5758, 0.8379, 0.5781, 0.8379, 0.5781, 0.916, 0.9008, 0.08889, 0.9008, 0.01077, 0.9031, 0.01077, 0.9031, 0.08889, 0.9481, 0.08788, 0.9481, 0.04932, 0.9504, 0.04932, 0.9504, 0.08788, 0.8062, 0.3098, 0.8062, 0.3879, 0.7678, 0.3879, 0.7678, 0.3098, 0.5522, 0.8163, 0.5522, 0.7382, 0.5905, 0.7382, 0.5905, 0.8163, 0.9273, 0.3024, 0.9273, 0.341, 0.925, 0.341, 0.925, 0.3024, 0.7889, 0.7237, 0.7889, 0.8018, 0.7505, 0.8018, 0.7505, 0.7237, 0.9411, 0.6022, 0.9411, 0.6408, 0.9388, 0.6408, 0.9388, 0.6022, 0.9273, 0.1756, 0.9273, 0.2142, 0.925, 0.2142, 0.925, 0.1756, 0.7292, 0.7237, 0.7292, 0.8018, 0.6908, 0.8018, 0.6908, 0.7237, 0.4298, 0.916, 0.4298, 0.8379, 0.4321, 0.8379, 0.4321, 0.916, 0.9486, 0.3409, 0.9486, 0.3023, 0.9509, 0.3023, 0.9509, 0.3409, 0.08741, 0.7515, 0.08741, 0.8296, 0.04905, 0.8296, 0.04905, 0.7515, 0.8062, 0.01077, 0.8062, 0.0889, 0.7678, 0.0889, 0.7678, 0.01077, 0.9273, 0.4012, 0.9273, 0.4398, 0.925, 0.4398, 0.925, 0.4012, 0.0366, 0.9288, 0.03434, 0.9288, 0.03434, 0.8511, 0.0366, 0.8511, 0.08389, 0.9288, 0.08164, 0.9288, 0.08164, 0.8511, 0.08389, 0.8511, 0.9481, 0.01077, 0.9504, 0.01077, 0.9504, 0.04932, 0.9481, 0.04932, 0.8062, 0.3098, 0.8445, 0.3098, 0.8445, 0.3879, 0.8062, 0.3879, 0.6289, 0.8163, 0.5905, 0.8163, 0.5905, 0.7382, 0.6289, 0.7382, 0.9273, 0.3024, 0.925, 0.3024, 0.925, 0.2638, 0.9273, 0.2638, 0.7889, 0.7237, 0.8273, 0.7237, 0.8273, 0.8018, 0.7889, 0.8018, 0.9411, 0.6793, 0.9388, 0.6793, 0.9388, 0.6408, 0.9411, 0.6408, 0.9273, 0.1756, 0.925, 0.1756, 0.925, 0.1369, 0.9273, 0.1369, 0.6524, 0.7237, 0.6908, 0.7237, 0.6908, 0.8018, 0.6524, 0.8018, 0.1431, 0.9298, 0.1409, 0.9298, 0.1409, 0.8521, 0.1431, 0.8521, 0.9486, 0.2638, 0.9509, 0.2638, 0.9509, 0.3023, 0.9486, 0.3023, 0.01069, 0.7515, 0.04905, 0.7515, 0.04905, 0.8296, 0.01069, 0.8296, 0.8062, 0.01077, 0.8445, 0.01077, 0.8445, 0.0889, 0.8062, 0.0889, 0.9273, 0.4012, 0.925, 0.4012, 0.925, 0.3625, 0.9273, 0.3625, 0.5924, 0.5807, 0.583, 0.5807, 0.583, 0.01077, 0.5924, 0.01077, 0.4213, 0.5807, 0.4062, 0.5807, 0.4062, 0.01077, 0.4213, 0.01077, 0.7156, 0.5777, 0.7062, 0.5777, 0.7062, 0.01077, 0.7156, 0.01077, 0.2967, 0.01077, 0.3118, 0.01077, 0.3118, 0.5807, 0.2967, 0.5807, 0.9718, 0.08273, 0.9812, 0.08273, 0.9812, 0.09792, 0.9718, 0.09792, 0.5152, 0.9771, 0.5058, 0.9771, 0.5058, 0.9619, 0.5152, 0.9619, 0.01295, 0.9288, 0.01069, 0.9288, 0.01069, 0.8511, 0.01295, 0.8511, 0.06025, 0.9288, 0.05799, 0.9288, 0.05799, 0.8511, 0.06025, 0.8511, 0.9481, 0.01077, 0.9504, 0.01077, 0.9504, 0.04932, 0.9481, 0.04932, 0.8062, 0.3098, 0.8445, 0.3098, 0.8445, 0.3879, 0.8062, 0.3879, 0.6289, 0.8163, 0.5905, 0.8163, 0.5905, 0.7382, 0.6289, 0.7382, 0.9273, 0.3024, 0.925, 0.3024, 0.925, 0.2638, 0.9273, 0.2638, 0.7889, 0.7237, 0.8273, 0.7237, 0.8273, 0.8018, 0.7889, 0.8018, 0.9411, 0.6793, 0.9388, 0.6793, 0.9388, 0.6408, 0.9411, 0.6408, 0.9273, 0.1756, 0.925, 0.1756, 0.925, 0.1369, 0.9273, 0.1369, 0.6524, 0.7237, 0.6908, 0.7237, 0.6908, 0.8018, 0.6524, 0.8018, 0.1195, 0.9298, 0.1172, 0.9298, 0.1172, 0.8521, 0.1195, 0.8521, 0.9486, 0.2638, 0.9509, 0.2638, 0.9509, 0.3023, 0.9486, 0.3023, 0.01069, 0.7515, 0.04905, 0.7515, 0.04905, 0.8296, 0.01069, 0.8296, 0.8062, 0.01077, 0.8445, 0.01077, 0.8445, 0.0889, 0.8062, 0.0889, 0.9273, 0.4012, 0.925, 0.4012, 0.925, 0.3625, 0.9273, 0.3625, 0.5522, 0.916, 0.5522, 0.8379, 0.5544, 0.8379, 0.5544, 0.916, 0.8712, 0.9015, 0.8712, 0.8233, 0.8735, 0.8233, 0.8735, 0.9015, 0.9481, 0.08788, 0.9481, 0.04932, 0.9504, 0.04932, 0.9504, 0.08788, 0.8062, 0.3098, 0.8062, 0.3879, 0.7678, 0.3879, 0.7678, 0.3098, 0.5522, 0.8163, 0.5522, 0.7382, 0.5905, 0.7382, 0.5905, 0.8163, 0.9273, 0.3024, 0.9273, 0.341, 0.925, 0.341, 0.925, 0.3024, 0.7889, 0.7237, 0.7889, 0.8018, 0.7505, 0.8018, 0.7505, 0.7237, 0.9411, 0.6022, 0.9411, 0.6408, 0.9388, 0.6408, 0.9388, 0.6022, 0.9273, 0.1756, 0.9273, 0.2142, 0.925, 0.2142, 0.925, 0.1756, 0.7292, 0.7237, 0.7292, 0.8018, 0.6908, 0.8018, 0.6908, 0.7237, 0.6231, 0.916, 0.6231, 0.8379, 0.6254, 0.8379, 0.6254, 0.916, 0.9486, 0.3409, 0.9486, 0.3023, 0.9509, 0.3023, 0.9509, 0.3409, 0.08741, 0.7515, 0.08741, 0.8296, 0.04905, 0.8296, 0.04905, 0.7515, 0.8062, 0.01077, 0.8062, 0.0889, 0.7678, 0.0889, 0.7678, 0.01077, 0.9273, 0.4012, 0.9273, 0.4398, 0.925, 0.4398, 0.925, 0.4012, 0.8663, 0.329, 0.8723, 0.3277, 0.8718, 0.3433, 0.8659, 0.342, 0.8723, 0.3277, 0.8753, 0.2681, 0.8753, 0.3778, 0.8718, 0.3433, 0.8663, 0.1857, 0.8659, 0.1727, 0.8718, 0.1714, 0.8723, 0.187, 0.8723, 0.187, 0.8718, 0.1714, 0.8753, 0.1369, 0.8753, 0.2466])
me_cube.materials.append(mat_bedwhite)
me_cube.materials.append(mat_bedcoversblue)
me_cube.materials.append(mat_bedwood)
me_cube.materials.append(mat_bedmetal)
me_cube.use_remesh_preserve_volume = False
me_cube.use_remesh_preserve_attributes = False
me_cube.use_mirror_vertex_groups = False
me_cube.update()

# ---- objects
ob_cube = bpy.data.objects.new('Cube', me_cube)

# ---- transforms, parenting, visibility, modifiers, constraints
ob_cube.location = (-2.98e-08, 0.2097, -3.158)
ob_cube.scale = (2.32, 3.723, 0.5132)
ob_cube.lock_rotations_4d = False
ob_cube.empty_display_type = 'ARROWS'
ob_cube.lineart.crease_threshold = 0.0

# ---- collection membership
col_collection_1.objects.link(ob_cube)

# ---- scene / render settings (as saved in the file)
scene.frame_start = 1; scene.frame_end = 250; scene.frame_set(1)
scene.render.engine = 'BLENDER_EEVEE_NEXT'
scene.render.resolution_percentage = 50
scene.render.dither_intensity = 0.0
scene.cycles.use_denoising = False
scene.cycles.samples = 128
scene.cycles.sampling_pattern = 'TABULATED_SOBOL'
scene.cycles.use_adaptive_sampling = False
scene.cycles.use_light_tree = False
scene.cycles.blur_glossy = 0.0
scene.cycles.sample_clamp_indirect = 0.0
scene.view_settings.view_transform = 'Standard'
bpy.context.view_layer.update()

# ---- added for rendering (the .blend has no active camera and no usable light): camera, sun
cam_auto = bpy.data.cameras.new('AutoCamera')
cam_auto.lens = 50.0
cam_auto.sensor_width = 36.0
cam_auto.clip_end = 1000.0
ob_auto_camera = bpy.data.objects.new('AutoCamera', cam_auto)
scene.collection.objects.link(ob_auto_camera)
ob_auto_camera.location = (11.1323, -13.1491, 8.46427)
ob_auto_camera.rotation_euler = (1.09748, -7.21219e-08, 0.694738)
scene.camera = ob_auto_camera
light_auto_sun = bpy.data.lights.new('AutoSun', 'SUN')
light_auto_sun.energy = 3.0
light_auto_sun.angle = 0.0523599
ob_auto_sun = bpy.data.objects.new('AutoSun', light_auto_sun)
scene.collection.objects.link(ob_auto_sun)
ob_auto_sun.rotation_euler = (0.872665, 0.174533, 0.523599)
bpy.context.view_layer.update()
